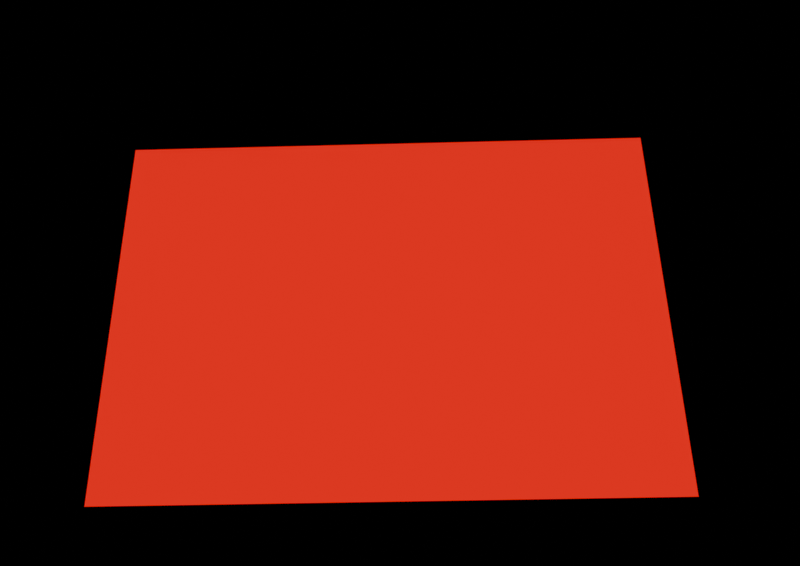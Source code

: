 # Source: pose1.jpeg_render.blend  (saved by Blender 4.4.30; exported with 4.5.12 LTS)
import bpy
from mathutils import Matrix  # noqa: F401  (used for matrix-valued properties, if any)

bpy.ops.wm.read_factory_settings(use_empty=True)
scene = bpy.context.scene
scene.name = 'Scene'

# ---- materials (node trees are filled in below, after node groups)
mat_glowred = bpy.data.materials.new('GlowRed')

# ---- material node trees
mat_glowred.use_nodes = True; mat_glowred.node_tree.nodes.clear()
_N = mat_glowred.node_tree.nodes; _L = mat_glowred.node_tree.links
n0 = _N.new('ShaderNodeEmission'); n0.name = 'Emission'; n0.location = (0, 0)
n0.inputs[0].default_value = (1.0, 0.0, 0.0, 1.0)
n1 = _N.new('ShaderNodeOutputMaterial'); n1.name = 'Material Output'; n1.location = (0, 0)
_L.new(n0.outputs[0], n1.inputs[0])
n1.is_active_output = True

# ---- cameras
cam_optimizedcam = bpy.data.cameras.new('OptimizedCam')
cam_optimizedcam.sensor_fit = 'HORIZONTAL'
cam_optimizedcam.lens = 32.59

# ---- meshes
me_plane = bpy.data.meshes.new('Plane')
me_plane.from_pydata([(-0.5, -0.5, 0.0), (0.5, -0.5, 0.0), (-0.5, 0.5, 0.0), (0.5, 0.5, 0.0)], [], [(0, 1, 3, 2)])
_uv = me_plane.uv_layers.new(name='UVMap')
_uv.uv.foreach_set('vector', [0.0, 0.0, 1.0, 0.0, 1.0, 1.0, 0.0, 1.0])
me_plane.materials.append(mat_glowred)
me_plane.update()

# ---- objects
ob_plane = bpy.data.objects.new('Plane', me_plane)
ob_camera = bpy.data.objects.new('Camera', cam_optimizedcam)

# ---- transforms, parenting, visibility, modifiers, constraints
ob_plane.location = (0.0, 0.0, 0.0)
ob_plane.scale = (12.6, 8.58, 1.0)
ob_camera.location = (0.5489, 5.704, -15.43)
ob_camera.rotation_mode = 'ZYX'
ob_camera.rotation_euler = (-2.757, 0.01596, -0.02123)

# ---- collection membership
scene.collection.objects.link(ob_plane)
scene.collection.objects.link(ob_camera)

# ---- scene / render settings (as saved in the file)
scene.camera = ob_camera
scene.frame_start = 1; scene.frame_end = 250; scene.frame_set(1)
scene.render.engine = 'BLENDER_EEVEE_NEXT'
scene.render.resolution_x = 1280
scene.render.resolution_y = 906
bpy.context.view_layer.update()
